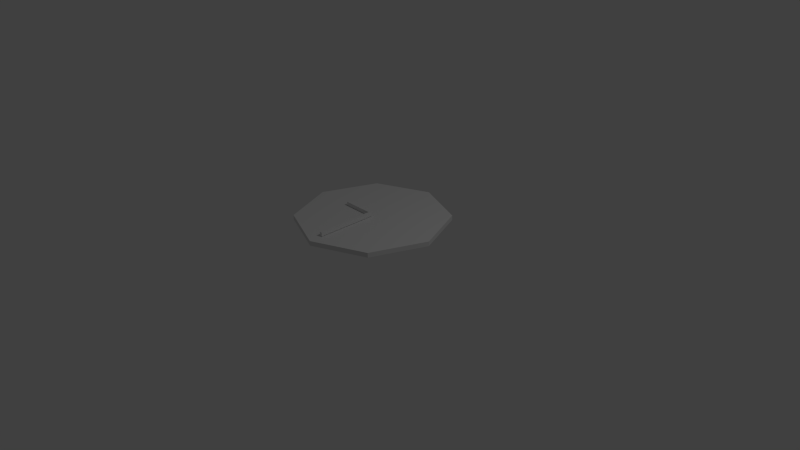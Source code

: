 # Source: clock.blend  (saved by Blender 2.76.0; exported with 4.5.12 LTS)
import bpy
from mathutils import Matrix  # noqa: F401  (used for matrix-valued properties, if any)

bpy.ops.wm.read_factory_settings(use_empty=True)
scene = bpy.context.scene
scene.name = 'Scene'

# ---- collections
col_collection_1 = bpy.data.collections.new('Collection 1'); scene.collection.children.link(col_collection_1)

# ---- world
world_world = bpy.data.worlds.new('World'); scene.world = world_world
world_world.color = (0.05088, 0.05088, 0.05088)
world_world.use_sun_shadow = False
world_world.sun_shadow_jitter_overblur = 0.0
world_world.cycles.sampling_method = 'MANUAL'
world_world.cycles.sample_map_resolution = 256

# ---- cameras
cam_camera = bpy.data.cameras.new('Camera')
cam_camera.clip_end = 100.0
cam_camera.lens = 35.0
cam_camera.sensor_width = 32.0
cam_camera.sensor_height = 18.0
cam_camera.ortho_scale = 7.314
cam_camera.dof.focus_distance = 0.0
cam_camera.dof.aperture_fstop = 128.0

# ---- lights
light_lamp = bpy.data.lights.new('Lamp', 'POINT')
light_lamp.transmission_factor = 0.0
light_lamp.cutoff_distance = 30.0
light_lamp.energy = 100.0
light_lamp.shadow_buffer_clip_start = 1.001
light_lamp.shadow_soft_size = 0.1
light_lamp.shadow_maximum_resolution = 0.006
light_lamp.use_absolute_resolution = True
light_lamp.cycles.use_multiple_importance_sampling = False

# ---- meshes
me_cube_002 = bpy.data.meshes.new('Cube.002')
me_cube_002.from_pydata([(0.9641, -1.0, -1.0), (0.9641, -1.0, -0.9503), (0.9681, -0.5694, -1.0), (0.9681, -0.5694, -0.9503), (1.0, -1.0, -1.0), (1.0, -1.0, -0.9503), (1.004, -0.5694, -1.0), (1.004, -0.5694, -0.9503)], [], [(1, 3, 2, 0), (3, 7, 6, 2), (7, 5, 4, 6), (5, 1, 0, 4), (0, 2, 6, 4), (5, 7, 3, 1)])
me_cube_002.use_remesh_preserve_volume = False
me_cube_002.use_remesh_preserve_attributes = False
me_cube_002.use_mirror_vertex_groups = False
me_cube_002.update()
me_cube_001 = bpy.data.meshes.new('Cube.001')
me_cube_001.from_pydata([(0.9641, -1.0, -1.0), (0.9641, -1.0, -0.9503), (0.9641, -0.2001, -1.0), (0.9641, -0.2001, -0.9503), (1.0, -1.0, -1.0), (1.0, -1.0, -0.9503), (1.0, -0.2001, -1.0), (1.0, -0.2001, -0.9503)], [], [(1, 3, 2, 0), (3, 7, 6, 2), (7, 5, 4, 6), (5, 1, 0, 4), (0, 2, 6, 4), (5, 7, 3, 1)])
me_cube_001.use_remesh_preserve_volume = False
me_cube_001.use_remesh_preserve_attributes = False
me_cube_001.use_mirror_vertex_groups = False
me_cube_001.update()
me_cylinder = bpy.data.meshes.new('Cylinder')
me_cylinder.from_pydata([(0.0, 1.0, -1.0), (0.0, 1.0, -0.9384), (0.7071, 0.7071, -1.0), (0.7071, 0.7071, -0.9384), (1.0, -4.371e-08, -1.0), (1.0, -4.371e-08, -0.9384), (0.7071, -0.7071, -1.0), (0.7071, -0.7071, -0.9384), (-8.742e-08, -1.0, -1.0), (-8.742e-08, -1.0, -0.9384), (-0.7071, -0.7071, -1.0), (-0.7071, -0.7071, -0.9384), (-1.0, 1.192e-08, -1.0), (-1.0, 1.192e-08, -0.9384), (-0.7071, 0.7071, -1.0), (-0.7071, 0.7071, -0.9384)], [], [(0, 1, 3, 2), (2, 3, 5, 4), (4, 5, 7, 6), (6, 7, 9, 8), (8, 9, 11, 10), (10, 11, 13, 12), (3, 1, 15, 13, 11, 9, 7, 5), (14, 15, 1, 0), (12, 13, 15, 14), (0, 2, 4, 6, 8, 10, 12, 14)])
me_cylinder.use_remesh_preserve_volume = False
me_cylinder.use_remesh_preserve_attributes = False
me_cylinder.use_mirror_vertex_groups = False
me_cylinder.update()

# ---- objects
ob_cube_001 = bpy.data.objects.new('Cube.001', me_cube_002)
ob_cube = bpy.data.objects.new('Cube', me_cube_001)
ob_cylinder = bpy.data.objects.new('Cylinder', me_cylinder)
ob_lamp = bpy.data.objects.new('Lamp', light_lamp)
ob_camera = bpy.data.objects.new('Camera', cam_camera)

# ---- transforms, parenting, visibility, modifiers, constraints
ob_cube_001.location = (-1.029, -1.0, 1.556)
ob_cube_001.rotation_euler = (0.0, -0.0, 1.56)
ob_cube_001.lineart.crease_threshold = 0.0
ob_cube.location = (-0.9823, 0.1696, 1.56)
ob_cube.lineart.crease_threshold = 0.0
ob_cylinder.location = (0.0, 0.0, 1.492)
ob_cylinder.lineart.crease_threshold = 0.0
ob_lamp.location = (4.076, 1.005, 5.904)
ob_lamp.rotation_euler = (0.6503, 0.05522, 1.866)
ob_lamp.lock_rotations_4d = False
ob_lamp.empty_display_type = 'ARROWS'
ob_lamp.color = (0.0, 0.0, 0.0, 0.0)
ob_lamp.lineart.crease_threshold = 0.0
ob_camera.location = (7.481, -6.508, 5.344)
ob_camera.rotation_euler = (1.109, 0.01082, 0.8149)
ob_camera.lock_rotations_4d = False
ob_camera.empty_display_type = 'ARROWS'
ob_camera.color = (0.0, 0.0, 0.0, 0.0)
ob_camera.display_type = 'WIRE'
ob_camera.lineart.crease_threshold = 0.0

# ---- collection membership
col_collection_1.objects.link(ob_cube_001)
col_collection_1.objects.link(ob_cube)
col_collection_1.objects.link(ob_cylinder)
col_collection_1.objects.link(ob_lamp)
col_collection_1.objects.link(ob_camera)

# ---- scene / render settings (as saved in the file)
scene.camera = ob_camera
scene.frame_start = 1; scene.frame_end = 250; scene.frame_set(1)
scene.render.engine = 'BLENDER_EEVEE_NEXT'
scene.render.resolution_percentage = 50
scene.render.dither_intensity = 0.0
scene.cycles.use_denoising = False
scene.cycles.samples = 10
scene.cycles.sampling_pattern = 'TABULATED_SOBOL'
scene.cycles.light_sampling_threshold = 0.0
scene.cycles.use_adaptive_sampling = False
scene.cycles.use_light_tree = False
scene.cycles.blur_glossy = 0.0
scene.cycles.pixel_filter_type = 'GAUSSIAN'
scene.cycles.sample_clamp_indirect = 0.0
scene.view_settings.view_transform = 'Standard'
bpy.context.view_layer.update()
